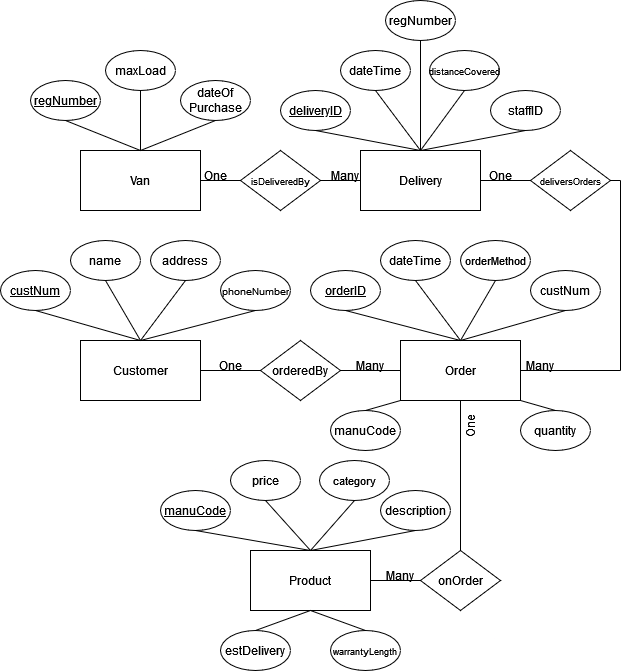

The diagram above was exported from draw.io. Its source (the exported page's mxGraphModel, read from the mxfile embedded in the PNG):
<mxGraphModel dx="1434" dy="256" grid="1" gridSize="10" guides="1" tooltips="1" connect="1" arrows="1" fold="1" page="1" pageScale="1" pageWidth="827" pageHeight="1169" math="0" shadow="0">
  <root>
    <mxCell id="0" />
    <mxCell id="1" parent="0" />
    <mxCell id="rd9lZO1z__nK71HgIueC-1" value="Customer" style="rounded=0;whiteSpace=wrap;html=1;" parent="1" vertex="1">
      <mxGeometry x="150" y="730" width="120" height="60" as="geometry" />
    </mxCell>
    <mxCell id="rd9lZO1z__nK71HgIueC-2" value="&lt;u&gt;custNum&lt;/u&gt;" style="ellipse;whiteSpace=wrap;html=1;" parent="1" vertex="1">
      <mxGeometry x="70" y="660" width="70" height="40" as="geometry" />
    </mxCell>
    <mxCell id="rd9lZO1z__nK71HgIueC-3" value="name" style="ellipse;whiteSpace=wrap;html=1;" parent="1" vertex="1">
      <mxGeometry x="140" y="630" width="70" height="40" as="geometry" />
    </mxCell>
    <mxCell id="rd9lZO1z__nK71HgIueC-4" value="address" style="ellipse;whiteSpace=wrap;html=1;" parent="1" vertex="1">
      <mxGeometry x="220" y="630" width="70" height="40" as="geometry" />
    </mxCell>
    <mxCell id="rd9lZO1z__nK71HgIueC-5" value="&lt;font style=&quot;font-size: 10px;&quot;&gt;phoneNumber&lt;/font&gt;" style="ellipse;whiteSpace=wrap;html=1;" parent="1" vertex="1">
      <mxGeometry x="290" y="660" width="70" height="40" as="geometry" />
    </mxCell>
    <mxCell id="rd9lZO1z__nK71HgIueC-9" value="" style="endArrow=none;html=1;rounded=0;exitX=0.5;exitY=1;exitDx=0;exitDy=0;entryX=0.5;entryY=0;entryDx=0;entryDy=0;" parent="1" source="rd9lZO1z__nK71HgIueC-2" target="rd9lZO1z__nK71HgIueC-1" edge="1">
      <mxGeometry width="50" height="50" relative="1" as="geometry">
        <mxPoint x="210" y="880" as="sourcePoint" />
        <mxPoint x="260" y="830" as="targetPoint" />
      </mxGeometry>
    </mxCell>
    <mxCell id="rd9lZO1z__nK71HgIueC-10" value="" style="endArrow=none;html=1;rounded=0;exitX=0.5;exitY=1;exitDx=0;exitDy=0;entryX=0.5;entryY=0;entryDx=0;entryDy=0;" parent="1" source="rd9lZO1z__nK71HgIueC-3" target="rd9lZO1z__nK71HgIueC-1" edge="1">
      <mxGeometry width="50" height="50" relative="1" as="geometry">
        <mxPoint x="105" y="710" as="sourcePoint" />
        <mxPoint x="220" y="740" as="targetPoint" />
      </mxGeometry>
    </mxCell>
    <mxCell id="rd9lZO1z__nK71HgIueC-11" value="" style="endArrow=none;html=1;rounded=0;exitX=0.5;exitY=1;exitDx=0;exitDy=0;entryX=0.5;entryY=0;entryDx=0;entryDy=0;" parent="1" source="rd9lZO1z__nK71HgIueC-4" target="rd9lZO1z__nK71HgIueC-1" edge="1">
      <mxGeometry width="50" height="50" relative="1" as="geometry">
        <mxPoint x="185" y="680" as="sourcePoint" />
        <mxPoint x="220" y="740" as="targetPoint" />
      </mxGeometry>
    </mxCell>
    <mxCell id="rd9lZO1z__nK71HgIueC-12" value="" style="endArrow=none;html=1;rounded=0;exitX=0.5;exitY=1;exitDx=0;exitDy=0;" parent="1" source="rd9lZO1z__nK71HgIueC-5" edge="1">
      <mxGeometry width="50" height="50" relative="1" as="geometry">
        <mxPoint x="265" y="680" as="sourcePoint" />
        <mxPoint x="210" y="730" as="targetPoint" />
      </mxGeometry>
    </mxCell>
    <mxCell id="rd9lZO1z__nK71HgIueC-13" value="Order" style="rounded=0;whiteSpace=wrap;html=1;" parent="1" vertex="1">
      <mxGeometry x="470" y="730" width="120" height="60" as="geometry" />
    </mxCell>
    <mxCell id="rd9lZO1z__nK71HgIueC-20" value="&lt;font style=&quot;font-size: 12px;&quot;&gt;&lt;u&gt;orderID&lt;/u&gt;&lt;/font&gt;" style="ellipse;whiteSpace=wrap;html=1;" parent="1" vertex="1">
      <mxGeometry x="380" y="660" width="70" height="40" as="geometry" />
    </mxCell>
    <mxCell id="rd9lZO1z__nK71HgIueC-21" value="" style="endArrow=none;html=1;rounded=0;exitX=0.5;exitY=1;exitDx=0;exitDy=0;entryX=0.5;entryY=0;entryDx=0;entryDy=0;" parent="1" source="rd9lZO1z__nK71HgIueC-20" target="rd9lZO1z__nK71HgIueC-13" edge="1">
      <mxGeometry width="50" height="50" relative="1" as="geometry">
        <mxPoint x="280" y="770" as="sourcePoint" />
        <mxPoint x="480" y="770" as="targetPoint" />
      </mxGeometry>
    </mxCell>
    <mxCell id="rd9lZO1z__nK71HgIueC-22" value="custNum" style="ellipse;whiteSpace=wrap;html=1;" parent="1" vertex="1">
      <mxGeometry x="600" y="660" width="70" height="40" as="geometry" />
    </mxCell>
    <mxCell id="rd9lZO1z__nK71HgIueC-23" value="" style="endArrow=none;html=1;rounded=0;exitX=0.5;exitY=1;exitDx=0;exitDy=0;entryX=0.5;entryY=0;entryDx=0;entryDy=0;" parent="1" source="rd9lZO1z__nK71HgIueC-22" target="rd9lZO1z__nK71HgIueC-13" edge="1">
      <mxGeometry width="50" height="50" relative="1" as="geometry">
        <mxPoint x="469" y="710" as="sourcePoint" />
        <mxPoint x="530" y="730" as="targetPoint" />
      </mxGeometry>
    </mxCell>
    <mxCell id="rd9lZO1z__nK71HgIueC-25" value="dateTime" style="ellipse;whiteSpace=wrap;html=1;" parent="1" vertex="1">
      <mxGeometry x="450" y="630" width="70" height="40" as="geometry" />
    </mxCell>
    <mxCell id="rd9lZO1z__nK71HgIueC-26" value="" style="endArrow=none;html=1;rounded=0;exitX=0.5;exitY=1;exitDx=0;exitDy=0;entryX=0.5;entryY=0;entryDx=0;entryDy=0;" parent="1" source="rd9lZO1z__nK71HgIueC-25" target="rd9lZO1z__nK71HgIueC-13" edge="1">
      <mxGeometry width="50" height="50" relative="1" as="geometry">
        <mxPoint x="469" y="710" as="sourcePoint" />
        <mxPoint x="530" y="730" as="targetPoint" />
      </mxGeometry>
    </mxCell>
    <mxCell id="rd9lZO1z__nK71HgIueC-27" value="&lt;font style=&quot;font-size: 11px;&quot;&gt;orderMethod&lt;/font&gt;" style="ellipse;whiteSpace=wrap;html=1;" parent="1" vertex="1">
      <mxGeometry x="530" y="630" width="70" height="40" as="geometry" />
    </mxCell>
    <mxCell id="rd9lZO1z__nK71HgIueC-28" value="" style="endArrow=none;html=1;rounded=0;exitX=0.5;exitY=1;exitDx=0;exitDy=0;entryX=0.5;entryY=0;entryDx=0;entryDy=0;" parent="1" source="rd9lZO1z__nK71HgIueC-27" target="rd9lZO1z__nK71HgIueC-13" edge="1">
      <mxGeometry width="50" height="50" relative="1" as="geometry">
        <mxPoint x="485" y="650" as="sourcePoint" />
        <mxPoint x="540" y="740" as="targetPoint" />
      </mxGeometry>
    </mxCell>
    <mxCell id="rd9lZO1z__nK71HgIueC-30" value="Product" style="rounded=0;whiteSpace=wrap;html=1;" parent="1" vertex="1">
      <mxGeometry x="320" y="940" width="120" height="60" as="geometry" />
    </mxCell>
    <mxCell id="rd9lZO1z__nK71HgIueC-33" value="&lt;font style=&quot;font-size: 12px;&quot;&gt;&lt;u&gt;manuCode&lt;/u&gt;&lt;/font&gt;" style="ellipse;whiteSpace=wrap;html=1;" parent="1" vertex="1">
      <mxGeometry x="230" y="880" width="70" height="40" as="geometry" />
    </mxCell>
    <mxCell id="rd9lZO1z__nK71HgIueC-34" value="" style="endArrow=none;html=1;rounded=0;exitX=0.5;exitY=1;exitDx=0;exitDy=0;entryX=0.5;entryY=0;entryDx=0;entryDy=0;" parent="1" source="rd9lZO1z__nK71HgIueC-33" target="rd9lZO1z__nK71HgIueC-30" edge="1">
      <mxGeometry width="50" height="50" relative="1" as="geometry">
        <mxPoint x="130" y="980" as="sourcePoint" />
        <mxPoint x="330" y="980" as="targetPoint" />
      </mxGeometry>
    </mxCell>
    <mxCell id="rd9lZO1z__nK71HgIueC-35" value="description" style="ellipse;whiteSpace=wrap;html=1;" parent="1" vertex="1">
      <mxGeometry x="450" y="880" width="70" height="40" as="geometry" />
    </mxCell>
    <mxCell id="rd9lZO1z__nK71HgIueC-36" value="" style="endArrow=none;html=1;rounded=0;exitX=0.5;exitY=1;exitDx=0;exitDy=0;entryX=0.5;entryY=0;entryDx=0;entryDy=0;" parent="1" source="rd9lZO1z__nK71HgIueC-35" target="rd9lZO1z__nK71HgIueC-30" edge="1">
      <mxGeometry width="50" height="50" relative="1" as="geometry">
        <mxPoint x="319" y="920" as="sourcePoint" />
        <mxPoint x="380" y="940" as="targetPoint" />
      </mxGeometry>
    </mxCell>
    <mxCell id="rd9lZO1z__nK71HgIueC-37" value="price" style="ellipse;whiteSpace=wrap;html=1;" parent="1" vertex="1">
      <mxGeometry x="300" y="850" width="70" height="40" as="geometry" />
    </mxCell>
    <mxCell id="rd9lZO1z__nK71HgIueC-38" value="" style="endArrow=none;html=1;rounded=0;exitX=0.5;exitY=1;exitDx=0;exitDy=0;entryX=0.5;entryY=0;entryDx=0;entryDy=0;" parent="1" source="rd9lZO1z__nK71HgIueC-37" target="rd9lZO1z__nK71HgIueC-30" edge="1">
      <mxGeometry width="50" height="50" relative="1" as="geometry">
        <mxPoint x="319" y="920" as="sourcePoint" />
        <mxPoint x="380" y="940" as="targetPoint" />
      </mxGeometry>
    </mxCell>
    <mxCell id="rd9lZO1z__nK71HgIueC-39" value="&lt;font style=&quot;font-size: 11px;&quot;&gt;category&lt;/font&gt;" style="ellipse;whiteSpace=wrap;html=1;" parent="1" vertex="1">
      <mxGeometry x="389" y="850" width="70" height="40" as="geometry" />
    </mxCell>
    <mxCell id="rd9lZO1z__nK71HgIueC-40" value="" style="endArrow=none;html=1;rounded=0;exitX=0.5;exitY=1;exitDx=0;exitDy=0;entryX=0.5;entryY=0;entryDx=0;entryDy=0;" parent="1" source="rd9lZO1z__nK71HgIueC-39" target="rd9lZO1z__nK71HgIueC-30" edge="1">
      <mxGeometry width="50" height="50" relative="1" as="geometry">
        <mxPoint x="335" y="860" as="sourcePoint" />
        <mxPoint x="390" y="950" as="targetPoint" />
      </mxGeometry>
    </mxCell>
    <mxCell id="rd9lZO1z__nK71HgIueC-41" value="&lt;font style=&quot;font-size: 9px;&quot;&gt;warrantyLength&lt;/font&gt;" style="ellipse;whiteSpace=wrap;html=1;" parent="1" vertex="1">
      <mxGeometry x="400" y="1020" width="70" height="40" as="geometry" />
    </mxCell>
    <mxCell id="rd9lZO1z__nK71HgIueC-42" value="" style="endArrow=none;html=1;rounded=0;exitX=0.5;exitY=0;exitDx=0;exitDy=0;entryX=0.5;entryY=1;entryDx=0;entryDy=0;" parent="1" source="rd9lZO1z__nK71HgIueC-41" target="rd9lZO1z__nK71HgIueC-30" edge="1">
      <mxGeometry width="50" height="50" relative="1" as="geometry">
        <mxPoint x="495" y="920" as="sourcePoint" />
        <mxPoint x="390" y="950" as="targetPoint" />
      </mxGeometry>
    </mxCell>
    <mxCell id="rd9lZO1z__nK71HgIueC-43" value="&lt;font style=&quot;font-size: 12px;&quot;&gt;estDelivery&lt;/font&gt;" style="ellipse;whiteSpace=wrap;html=1;" parent="1" vertex="1">
      <mxGeometry x="290" y="1020" width="70" height="40" as="geometry" />
    </mxCell>
    <mxCell id="rd9lZO1z__nK71HgIueC-44" value="" style="endArrow=none;html=1;rounded=0;exitX=0.5;exitY=0;exitDx=0;exitDy=0;entryX=0.5;entryY=1;entryDx=0;entryDy=0;" parent="1" source="rd9lZO1z__nK71HgIueC-43" target="rd9lZO1z__nK71HgIueC-30" edge="1">
      <mxGeometry width="50" height="50" relative="1" as="geometry">
        <mxPoint x="505" y="1030" as="sourcePoint" />
        <mxPoint x="390" y="1000" as="targetPoint" />
      </mxGeometry>
    </mxCell>
    <mxCell id="rd9lZO1z__nK71HgIueC-49" value="orderedBy" style="rhombus;whiteSpace=wrap;html=1;" parent="1" vertex="1">
      <mxGeometry x="330" y="730" width="80" height="60" as="geometry" />
    </mxCell>
    <mxCell id="rd9lZO1z__nK71HgIueC-50" value="" style="endArrow=none;html=1;rounded=0;exitX=1;exitY=0.5;exitDx=0;exitDy=0;entryX=0;entryY=0.5;entryDx=0;entryDy=0;" parent="1" source="rd9lZO1z__nK71HgIueC-1" target="rd9lZO1z__nK71HgIueC-49" edge="1">
      <mxGeometry width="50" height="50" relative="1" as="geometry">
        <mxPoint x="390" y="880" as="sourcePoint" />
        <mxPoint x="440" y="830" as="targetPoint" />
      </mxGeometry>
    </mxCell>
    <mxCell id="rd9lZO1z__nK71HgIueC-51" value="" style="endArrow=none;html=1;rounded=0;exitX=1;exitY=0.5;exitDx=0;exitDy=0;entryX=0;entryY=0.5;entryDx=0;entryDy=0;" parent="1" source="rd9lZO1z__nK71HgIueC-49" target="rd9lZO1z__nK71HgIueC-13" edge="1">
      <mxGeometry width="50" height="50" relative="1" as="geometry">
        <mxPoint x="280" y="770" as="sourcePoint" />
        <mxPoint x="340" y="770" as="targetPoint" />
      </mxGeometry>
    </mxCell>
    <mxCell id="rd9lZO1z__nK71HgIueC-52" value="One" style="text;html=1;align=center;verticalAlign=middle;whiteSpace=wrap;rounded=0;" parent="1" vertex="1">
      <mxGeometry x="270" y="740" width="60" height="30" as="geometry" />
    </mxCell>
    <mxCell id="rd9lZO1z__nK71HgIueC-53" value="Many" style="text;html=1;align=center;verticalAlign=middle;whiteSpace=wrap;rounded=0;" parent="1" vertex="1">
      <mxGeometry x="410" y="740" width="60" height="30" as="geometry" />
    </mxCell>
    <mxCell id="rd9lZO1z__nK71HgIueC-54" value="onOrder" style="rhombus;whiteSpace=wrap;html=1;" parent="1" vertex="1">
      <mxGeometry x="490" y="940" width="80" height="60" as="geometry" />
    </mxCell>
    <mxCell id="rd9lZO1z__nK71HgIueC-55" value="" style="endArrow=none;html=1;rounded=0;entryX=0.5;entryY=1;entryDx=0;entryDy=0;exitX=0.5;exitY=0;exitDx=0;exitDy=0;" parent="1" source="rd9lZO1z__nK71HgIueC-54" target="rd9lZO1z__nK71HgIueC-13" edge="1">
      <mxGeometry width="50" height="50" relative="1" as="geometry">
        <mxPoint x="390" y="880" as="sourcePoint" />
        <mxPoint x="440" y="830" as="targetPoint" />
      </mxGeometry>
    </mxCell>
    <mxCell id="rd9lZO1z__nK71HgIueC-56" value="" style="endArrow=none;html=1;rounded=0;entryX=1;entryY=0.5;entryDx=0;entryDy=0;exitX=0;exitY=0.5;exitDx=0;exitDy=0;" parent="1" source="rd9lZO1z__nK71HgIueC-54" target="rd9lZO1z__nK71HgIueC-30" edge="1">
      <mxGeometry width="50" height="50" relative="1" as="geometry">
        <mxPoint x="540" y="950" as="sourcePoint" />
        <mxPoint x="540" y="800" as="targetPoint" />
      </mxGeometry>
    </mxCell>
    <mxCell id="rd9lZO1z__nK71HgIueC-57" value="Many" style="text;html=1;align=center;verticalAlign=middle;whiteSpace=wrap;rounded=0;" parent="1" vertex="1">
      <mxGeometry x="440" y="950" width="60" height="30" as="geometry" />
    </mxCell>
    <mxCell id="rd9lZO1z__nK71HgIueC-58" value="One" style="text;html=1;align=center;verticalAlign=middle;whiteSpace=wrap;rounded=0;rotation=-90;" parent="1" vertex="1">
      <mxGeometry x="510" y="800" width="60" height="30" as="geometry" />
    </mxCell>
    <mxCell id="rd9lZO1z__nK71HgIueC-61" value="Delivery" style="rounded=0;whiteSpace=wrap;html=1;" parent="1" vertex="1">
      <mxGeometry x="430" y="540" width="120" height="60" as="geometry" />
    </mxCell>
    <mxCell id="rd9lZO1z__nK71HgIueC-63" value="&lt;font style=&quot;font-size: 12px;&quot;&gt;&lt;u&gt;deliveryID&lt;/u&gt;&lt;/font&gt;" style="ellipse;whiteSpace=wrap;html=1;" parent="1" vertex="1">
      <mxGeometry x="350" y="480" width="70" height="40" as="geometry" />
    </mxCell>
    <mxCell id="rd9lZO1z__nK71HgIueC-64" value="" style="endArrow=none;html=1;rounded=0;entryX=0.5;entryY=0;entryDx=0;entryDy=0;exitX=0.5;exitY=1;exitDx=0;exitDy=0;" parent="1" source="rd9lZO1z__nK71HgIueC-63" target="rd9lZO1z__nK71HgIueC-61" edge="1">
      <mxGeometry width="50" height="50" relative="1" as="geometry">
        <mxPoint x="500" y="810" as="sourcePoint" />
        <mxPoint x="550" y="760" as="targetPoint" />
      </mxGeometry>
    </mxCell>
    <mxCell id="rd9lZO1z__nK71HgIueC-65" value="&lt;font style=&quot;font-size: 12px;&quot;&gt;staffID&lt;/font&gt;" style="ellipse;whiteSpace=wrap;html=1;" parent="1" vertex="1">
      <mxGeometry x="560" y="480" width="70" height="40" as="geometry" />
    </mxCell>
    <mxCell id="rd9lZO1z__nK71HgIueC-66" value="" style="endArrow=none;html=1;rounded=0;entryX=0.5;entryY=0;entryDx=0;entryDy=0;exitX=0.5;exitY=1;exitDx=0;exitDy=0;" parent="1" source="rd9lZO1z__nK71HgIueC-65" target="rd9lZO1z__nK71HgIueC-61" edge="1">
      <mxGeometry width="50" height="50" relative="1" as="geometry">
        <mxPoint x="425" y="510" as="sourcePoint" />
        <mxPoint x="500" y="550" as="targetPoint" />
      </mxGeometry>
    </mxCell>
    <mxCell id="rd9lZO1z__nK71HgIueC-68" value="dateTime" style="ellipse;whiteSpace=wrap;html=1;" parent="1" vertex="1">
      <mxGeometry x="410" y="440" width="70" height="40" as="geometry" />
    </mxCell>
    <mxCell id="rd9lZO1z__nK71HgIueC-69" value="" style="endArrow=none;html=1;rounded=0;entryX=0.5;entryY=0;entryDx=0;entryDy=0;exitX=0.5;exitY=1;exitDx=0;exitDy=0;" parent="1" source="rd9lZO1z__nK71HgIueC-68" target="rd9lZO1z__nK71HgIueC-61" edge="1">
      <mxGeometry width="50" height="50" relative="1" as="geometry">
        <mxPoint x="500" y="810" as="sourcePoint" />
        <mxPoint x="550" y="760" as="targetPoint" />
      </mxGeometry>
    </mxCell>
    <mxCell id="rd9lZO1z__nK71HgIueC-70" value="&lt;font style=&quot;font-size: 9px;&quot;&gt;distanceCovered&lt;/font&gt;" style="ellipse;whiteSpace=wrap;html=1;" parent="1" vertex="1">
      <mxGeometry x="499" y="440" width="70" height="40" as="geometry" />
    </mxCell>
    <mxCell id="rd9lZO1z__nK71HgIueC-71" value="" style="endArrow=none;html=1;rounded=0;entryX=0.5;entryY=0;entryDx=0;entryDy=0;exitX=0.5;exitY=1;exitDx=0;exitDy=0;" parent="1" source="rd9lZO1z__nK71HgIueC-70" target="rd9lZO1z__nK71HgIueC-61" edge="1">
      <mxGeometry width="50" height="50" relative="1" as="geometry">
        <mxPoint x="465" y="470" as="sourcePoint" />
        <mxPoint x="500" y="550" as="targetPoint" />
      </mxGeometry>
    </mxCell>
    <mxCell id="rd9lZO1z__nK71HgIueC-72" value="&lt;font style=&quot;font-size: 9px;&quot;&gt;deliversOrders&lt;/font&gt;" style="rhombus;whiteSpace=wrap;html=1;" parent="1" vertex="1">
      <mxGeometry x="600" y="540" width="80" height="60" as="geometry" />
    </mxCell>
    <mxCell id="rd9lZO1z__nK71HgIueC-75" value="" style="endArrow=none;html=1;rounded=0;entryX=1;entryY=0.5;entryDx=0;entryDy=0;exitX=0;exitY=0.5;exitDx=0;exitDy=0;" parent="1" source="rd9lZO1z__nK71HgIueC-72" target="rd9lZO1z__nK71HgIueC-61" edge="1">
      <mxGeometry width="50" height="50" relative="1" as="geometry">
        <mxPoint x="494" y="530" as="sourcePoint" />
        <mxPoint x="389" y="550" as="targetPoint" />
      </mxGeometry>
    </mxCell>
    <mxCell id="rd9lZO1z__nK71HgIueC-77" value="" style="endArrow=none;html=1;rounded=0;entryX=1;entryY=0.5;entryDx=0;entryDy=0;" parent="1" target="rd9lZO1z__nK71HgIueC-13" edge="1">
      <mxGeometry width="50" height="50" relative="1" as="geometry">
        <mxPoint x="690" y="760" as="sourcePoint" />
        <mxPoint x="450" y="550" as="targetPoint" />
      </mxGeometry>
    </mxCell>
    <mxCell id="rd9lZO1z__nK71HgIueC-78" value="" style="endArrow=none;html=1;rounded=0;exitX=1;exitY=0.5;exitDx=0;exitDy=0;" parent="1" source="rd9lZO1z__nK71HgIueC-72" edge="1">
      <mxGeometry width="50" height="50" relative="1" as="geometry">
        <mxPoint x="680" y="760" as="sourcePoint" />
        <mxPoint x="690" y="570" as="targetPoint" />
      </mxGeometry>
    </mxCell>
    <mxCell id="rd9lZO1z__nK71HgIueC-79" value="" style="endArrow=none;html=1;rounded=0;" parent="1" edge="1">
      <mxGeometry width="50" height="50" relative="1" as="geometry">
        <mxPoint x="690" y="760" as="sourcePoint" />
        <mxPoint x="690" y="570" as="targetPoint" />
      </mxGeometry>
    </mxCell>
    <mxCell id="rd9lZO1z__nK71HgIueC-81" value="One" style="text;html=1;align=center;verticalAlign=middle;whiteSpace=wrap;rounded=0;" parent="1" vertex="1">
      <mxGeometry x="540" y="550" width="60" height="30" as="geometry" />
    </mxCell>
    <mxCell id="rd9lZO1z__nK71HgIueC-82" value="Many" style="text;html=1;align=center;verticalAlign=middle;whiteSpace=wrap;rounded=0;" parent="1" vertex="1">
      <mxGeometry x="580" y="740" width="60" height="30" as="geometry" />
    </mxCell>
    <mxCell id="rd9lZO1z__nK71HgIueC-83" value="Van" style="rounded=0;whiteSpace=wrap;html=1;" parent="1" vertex="1">
      <mxGeometry x="150" y="540" width="120" height="60" as="geometry" />
    </mxCell>
    <mxCell id="rd9lZO1z__nK71HgIueC-84" value="&lt;font style=&quot;font-size: 9px;&quot;&gt;isDeliveredBy&lt;/font&gt;" style="rhombus;whiteSpace=wrap;html=1;" parent="1" vertex="1">
      <mxGeometry x="310" y="540" width="80" height="60" as="geometry" />
    </mxCell>
    <mxCell id="rd9lZO1z__nK71HgIueC-85" value="" style="endArrow=none;html=1;rounded=0;entryX=0;entryY=0.5;entryDx=0;entryDy=0;exitX=1;exitY=0.5;exitDx=0;exitDy=0;" parent="1" source="rd9lZO1z__nK71HgIueC-84" target="rd9lZO1z__nK71HgIueC-61" edge="1">
      <mxGeometry width="50" height="50" relative="1" as="geometry">
        <mxPoint x="410" y="610" as="sourcePoint" />
        <mxPoint x="460" y="560" as="targetPoint" />
      </mxGeometry>
    </mxCell>
    <mxCell id="rd9lZO1z__nK71HgIueC-86" value="" style="endArrow=none;html=1;rounded=0;exitX=0;exitY=0.5;exitDx=0;exitDy=0;entryX=1;entryY=0.5;entryDx=0;entryDy=0;" parent="1" source="rd9lZO1z__nK71HgIueC-84" target="rd9lZO1z__nK71HgIueC-83" edge="1">
      <mxGeometry width="50" height="50" relative="1" as="geometry">
        <mxPoint x="410" y="610" as="sourcePoint" />
        <mxPoint x="460" y="560" as="targetPoint" />
      </mxGeometry>
    </mxCell>
    <mxCell id="rd9lZO1z__nK71HgIueC-87" value="&lt;u&gt;regNumber&lt;/u&gt;" style="ellipse;whiteSpace=wrap;html=1;" parent="1" vertex="1">
      <mxGeometry x="100" y="470" width="70" height="40" as="geometry" />
    </mxCell>
    <mxCell id="rd9lZO1z__nK71HgIueC-88" value="" style="endArrow=none;html=1;rounded=0;exitX=0.5;exitY=0;exitDx=0;exitDy=0;entryX=0.5;entryY=1;entryDx=0;entryDy=0;" parent="1" source="rd9lZO1z__nK71HgIueC-83" target="rd9lZO1z__nK71HgIueC-87" edge="1">
      <mxGeometry width="50" height="50" relative="1" as="geometry">
        <mxPoint x="410" y="610" as="sourcePoint" />
        <mxPoint x="460" y="560" as="targetPoint" />
      </mxGeometry>
    </mxCell>
    <mxCell id="rd9lZO1z__nK71HgIueC-89" value="maxLoad" style="ellipse;whiteSpace=wrap;html=1;" parent="1" vertex="1">
      <mxGeometry x="175" y="440" width="70" height="40" as="geometry" />
    </mxCell>
    <mxCell id="rd9lZO1z__nK71HgIueC-90" value="dateOf&lt;div&gt;Purchase&lt;/div&gt;" style="ellipse;whiteSpace=wrap;html=1;" parent="1" vertex="1">
      <mxGeometry x="250" y="470" width="70" height="40" as="geometry" />
    </mxCell>
    <mxCell id="rd9lZO1z__nK71HgIueC-91" value="" style="endArrow=none;html=1;rounded=0;entryX=0.5;entryY=1;entryDx=0;entryDy=0;" parent="1" target="rd9lZO1z__nK71HgIueC-90" edge="1">
      <mxGeometry width="50" height="50" relative="1" as="geometry">
        <mxPoint x="210" y="540" as="sourcePoint" />
        <mxPoint x="460" y="560" as="targetPoint" />
      </mxGeometry>
    </mxCell>
    <mxCell id="rd9lZO1z__nK71HgIueC-92" value="" style="endArrow=none;html=1;rounded=0;entryX=0.5;entryY=1;entryDx=0;entryDy=0;" parent="1" target="rd9lZO1z__nK71HgIueC-89" edge="1">
      <mxGeometry width="50" height="50" relative="1" as="geometry">
        <mxPoint x="210" y="540" as="sourcePoint" />
        <mxPoint x="285" y="520" as="targetPoint" />
      </mxGeometry>
    </mxCell>
    <mxCell id="rd9lZO1z__nK71HgIueC-95" value="One" style="text;html=1;align=center;verticalAlign=middle;whiteSpace=wrap;rounded=0;" parent="1" vertex="1">
      <mxGeometry x="255" y="550" width="60" height="30" as="geometry" />
    </mxCell>
    <mxCell id="rd9lZO1z__nK71HgIueC-96" value="Many" style="text;html=1;align=center;verticalAlign=middle;whiteSpace=wrap;rounded=0;" parent="1" vertex="1">
      <mxGeometry x="385" y="550" width="60" height="30" as="geometry" />
    </mxCell>
    <mxCell id="rd9lZO1z__nK71HgIueC-98" value="quantity" style="ellipse;whiteSpace=wrap;html=1;" parent="1" vertex="1">
      <mxGeometry x="590" y="800" width="70" height="40" as="geometry" />
    </mxCell>
    <mxCell id="rd9lZO1z__nK71HgIueC-99" value="" style="endArrow=none;html=1;rounded=0;entryX=1;entryY=1;entryDx=0;entryDy=0;exitX=0.5;exitY=0;exitDx=0;exitDy=0;" parent="1" source="rd9lZO1z__nK71HgIueC-98" target="rd9lZO1z__nK71HgIueC-13" edge="1">
      <mxGeometry width="50" height="50" relative="1" as="geometry">
        <mxPoint x="410" y="810" as="sourcePoint" />
        <mxPoint x="460" y="760" as="targetPoint" />
      </mxGeometry>
    </mxCell>
    <mxCell id="e7q8bTXh2jU5N0cXjeK2-1" value="&lt;font style=&quot;font-size: 12px;&quot;&gt;regNumber&lt;/font&gt;" style="ellipse;whiteSpace=wrap;html=1;" parent="1" vertex="1">
      <mxGeometry x="455" y="390" width="70" height="40" as="geometry" />
    </mxCell>
    <mxCell id="e7q8bTXh2jU5N0cXjeK2-2" value="" style="endArrow=none;html=1;rounded=0;entryX=0.5;entryY=0;entryDx=0;entryDy=0;exitX=0.5;exitY=1;exitDx=0;exitDy=0;" parent="1" source="e7q8bTXh2jU5N0cXjeK2-1" target="rd9lZO1z__nK71HgIueC-61" edge="1">
      <mxGeometry width="50" height="50" relative="1" as="geometry">
        <mxPoint x="410" y="810" as="sourcePoint" />
        <mxPoint x="460" y="760" as="targetPoint" />
      </mxGeometry>
    </mxCell>
    <mxCell id="e7q8bTXh2jU5N0cXjeK2-3" value="manuCode" style="ellipse;whiteSpace=wrap;html=1;" parent="1" vertex="1">
      <mxGeometry x="400" y="800" width="70" height="40" as="geometry" />
    </mxCell>
    <mxCell id="e7q8bTXh2jU5N0cXjeK2-5" value="" style="endArrow=none;html=1;rounded=0;entryX=0;entryY=1;entryDx=0;entryDy=0;exitX=0.5;exitY=0;exitDx=0;exitDy=0;" parent="1" source="e7q8bTXh2jU5N0cXjeK2-3" target="rd9lZO1z__nK71HgIueC-13" edge="1">
      <mxGeometry width="50" height="50" relative="1" as="geometry">
        <mxPoint x="645" y="820" as="sourcePoint" />
        <mxPoint x="600" y="800" as="targetPoint" />
      </mxGeometry>
    </mxCell>
  </root>
</mxGraphModel>